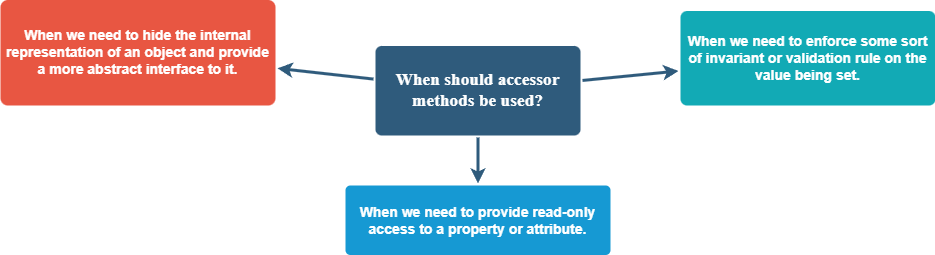

The diagram above was exported from draw.io. Its source (the exported page's mxGraphModel, read from the mxfile embedded in the PNG):
<mxGraphModel dx="1179" dy="691" grid="1" gridSize="10" guides="1" tooltips="1" connect="1" arrows="1" fold="1" page="1" pageScale="1" pageWidth="1169" pageHeight="827" background="none" math="0" shadow="0">
  <root>
    <mxCell id="0" />
    <mxCell id="1" parent="0" />
    <mxCell id="1746" value="" style="edgeStyle=none;rounded=0;jumpStyle=none;html=1;shadow=0;labelBackgroundColor=none;startArrow=none;startFill=0;endArrow=classic;endFill=1;jettySize=auto;orthogonalLoop=1;strokeColor=#2F5B7C;strokeWidth=3;fontFamily=Helvetica;fontSize=16;fontColor=#23445D;spacing=5;" parent="1" source="1749" target="1771" edge="1">
      <mxGeometry relative="1" as="geometry" />
    </mxCell>
    <mxCell id="1747" value="" style="edgeStyle=none;rounded=0;jumpStyle=none;html=1;shadow=0;labelBackgroundColor=none;startArrow=none;startFill=0;endArrow=classic;endFill=1;jettySize=auto;orthogonalLoop=1;strokeColor=#2F5B7C;strokeWidth=3;fontFamily=Helvetica;fontSize=16;fontColor=#23445D;spacing=5;" parent="1" source="1749" target="1760" edge="1">
      <mxGeometry relative="1" as="geometry" />
    </mxCell>
    <mxCell id="1748" value="" style="edgeStyle=none;rounded=0;jumpStyle=none;html=1;shadow=0;labelBackgroundColor=none;startArrow=none;startFill=0;endArrow=classic;endFill=1;jettySize=auto;orthogonalLoop=1;strokeColor=#2F5B7C;strokeWidth=3;fontFamily=Helvetica;fontSize=16;fontColor=#23445D;spacing=5;" parent="1" source="1749" target="1753" edge="1">
      <mxGeometry relative="1" as="geometry" />
    </mxCell>
    <mxCell id="1749" value="&lt;span style=&quot;font-size:13.0pt;font-family:&amp;quot;Times New Roman&amp;quot;,serif;&lt;br/&gt;mso-fareast-font-family:&amp;quot;Times New Roman&amp;quot;;mso-ansi-language:EN-US;mso-fareast-language:&lt;br/&gt;KO;mso-bidi-language:AR-SA&quot;&gt;When should accessor methods be used?&lt;/span&gt;" style="rounded=1;whiteSpace=wrap;html=1;shadow=0;labelBackgroundColor=none;strokeColor=none;strokeWidth=3;fillColor=#2F5B7C;fontFamily=Helvetica;fontSize=16;fontColor=#FFFFFF;align=center;fontStyle=1;spacing=5;arcSize=7;perimeterSpacing=2;" parent="1" vertex="1">
      <mxGeometry x="495" y="380.5" width="205" height="89.5" as="geometry" />
    </mxCell>
    <mxCell id="1753" value="When we need to hide the internal representation of an object and provide a more abstract interface to it." style="rounded=1;whiteSpace=wrap;html=1;shadow=0;labelBackgroundColor=none;strokeColor=none;strokeWidth=3;fillColor=#e85642;fontFamily=Helvetica;fontSize=14;fontColor=#FFFFFF;align=center;spacing=5;fontStyle=1;arcSize=7;perimeterSpacing=2;" parent="1" vertex="1">
      <mxGeometry x="120" y="334.5" width="275" height="105.5" as="geometry" />
    </mxCell>
    <mxCell id="1760" value="When we need to provide read-only access to a property or attribute." style="rounded=1;whiteSpace=wrap;html=1;shadow=0;labelBackgroundColor=none;strokeColor=none;strokeWidth=3;fillColor=#1699d3;fontFamily=Helvetica;fontSize=14;fontColor=#FFFFFF;align=center;spacing=5;fontStyle=1;arcSize=7;perimeterSpacing=2;" parent="1" vertex="1">
      <mxGeometry x="465" y="520" width="265" height="69.5" as="geometry" />
    </mxCell>
    <mxCell id="1771" value="When we need to enforce some sort of invariant or validation rule on the value being set." style="rounded=1;whiteSpace=wrap;html=1;shadow=0;labelBackgroundColor=none;strokeColor=none;strokeWidth=3;fillColor=#12aab5;fontFamily=Helvetica;fontSize=14;fontColor=#FFFFFF;align=center;spacing=5;fontStyle=1;arcSize=7;perimeterSpacing=2;" parent="1" vertex="1">
      <mxGeometry x="800" y="345.5" width="255" height="94.5" as="geometry" />
    </mxCell>
  </root>
</mxGraphModel>